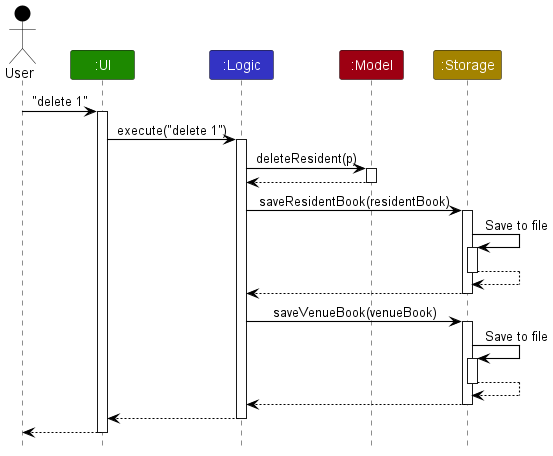

The diagram above was rendered by PlantUML. Its source (embedded in the PNG):
@startuml
!include style.puml
skinparam arrowThickness 1.1
skinparam arrowColor BLACK

Actor User as user USER_COLOR
Participant ":UI" as ui UI_COLOR
Participant ":Logic" as logic LOGIC_COLOR
Participant ":Model" as model MODEL_COLOR
Participant ":Storage" as storage STORAGE_COLOR

user -> ui : "delete 1"
activate ui

ui -> logic : execute("delete 1")
activate logic

logic -> model : deleteResident(p)
activate model

model --> logic
deactivate model

logic -> storage : saveResidentBook(residentBook)
activate storage

storage -> storage : Save to file
activate storage
storage --> storage
deactivate storage

storage --> logic
deactivate storage

logic -> storage : saveVenueBook(venueBook)
activate storage

storage -> storage : Save to file
activate storage
storage --> storage
deactivate storage

storage --> logic
deactivate storage

logic --> ui
deactivate logic

ui--> user
deactivate ui
@enduml